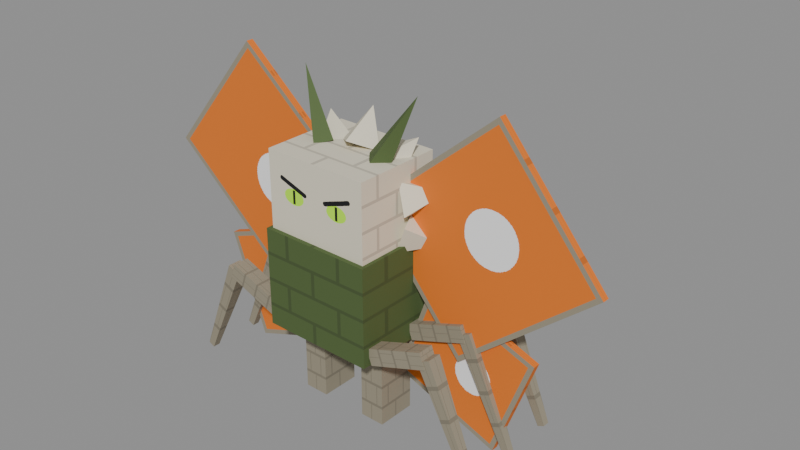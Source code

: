 # Source: brainmon_02.blend  (saved by Blender 5.2.45; exported with 4.5.12 LTS)
import bpy
from mathutils import Matrix  # noqa: F401  (used for matrix-valued properties, if any)

bpy.ops.wm.read_factory_settings(use_empty=True)
scene = bpy.context.scene
scene.name = 'Scene'

# ---- images (referenced by path relative to the original .blend; pixels are not part of the script)
import os
ASSET_DIR = os.environ.get("B2B_ASSET_DIR", "")  # directory of the original .blend (textures are referenced by path, not embedded)
HERE = os.path.dirname(os.path.abspath(__file__))  # packed textures are extracted next to this script under _unpacked/

def load_image(name, relpath, width, height, colorspace="sRGB"):
    """Load a texture the original file referenced (path relative to the .blend, or extracted next to this script)."""
    p = next((c for c in (os.path.join(HERE, relpath), os.path.join(ASSET_DIR, relpath)) if relpath and os.path.exists(c)), "")
    if p:
        img = bpy.data.images.load(p, check_existing=True)
        img.name = name
    else:  # same state as the original file: an image datablock whose file is absent (Cycles renders it pink)
        img = bpy.data.images.new(name, width, height)
        img.source = "FILE"
        img.filepath = "//" + (relpath or name)
    img.colorspace_settings.name = colorspace
    return img
img_tex_02 = load_image('tex_02', '_unpacked/tex_02.b1ab7559.png', 1024, 1024, 'sRGB')

# ---- materials (node trees are filled in below, after node groups)
mat_brainmon_02_moth_spider = bpy.data.materials.new('Brainmon_02_moth_spider')

# ---- material node trees
mat_brainmon_02_moth_spider.use_nodes = True; mat_brainmon_02_moth_spider.node_tree.nodes.clear()
_N = mat_brainmon_02_moth_spider.node_tree.nodes; _L = mat_brainmon_02_moth_spider.node_tree.links
n0 = _N.new('ShaderNodeBsdfPrincipled'); n0.name = 'Principled BSDF'; n0.location = (-200, 100)
n0.inputs[2].default_value = 0.8
n0.inputs[10].default_value = 0.005
n1 = _N.new('ShaderNodeOutputMaterial'); n1.name = 'Material Output'; n1.location = (200, 100)
n2 = _N.new('ShaderNodeTexImage'); n2.name = 'Image Texture'; n2.location = (0, 0)
n2.image = img_tex_02
n2.interpolation = 'Closest'
_L.new(n0.outputs[0], n1.inputs[0])
_L.new(n2.outputs[0], n0.inputs[0])
n1.is_active_output = True

# ---- meshes
me_brainmon_02_moth_spider = bpy.data.meshes.new('Brainmon_02_moth_spider')
me_brainmon_02_moth_spider.from_pydata([(-0.32, -0.3825, 0.45), (-0.32, -0.3825, 1.0), (-0.32, 0.3825, 0.45), (-0.32, 0.3825, 1.0), (0.32, -0.3825, 0.45), (0.32, -0.3825, 1.0), (0.32, 0.3825, 0.45), (0.32, 0.3825, 1.0), (0.13, -0.2, -0.01), (0.13, -0.2, 0.46), (0.13, 0.02, -0.01), (0.13, 0.02, 0.46), (0.27, -0.2, -0.01), (0.27, -0.2, 0.46), (0.27, 0.02, -0.01), (0.27, 0.02, 0.46), (-0.27, -0.2, -0.01), (-0.27, -0.2, 0.46), (-0.27, 0.02, -0.01), (-0.27, 0.02, 0.46), (-0.13, -0.2, -0.01), (-0.13, -0.2, 0.46), (-0.13, 0.02, -0.01), (-0.13, 0.02, 0.46), (-0.3, -0.358, 0.925), (-0.3, -0.358, 1.425), (-0.3, 0.142, 0.925), (-0.3, 0.142, 1.425), (0.3, -0.358, 0.925), (0.3, -0.358, 1.425), (0.3, 0.142, 0.925), (0.3, 0.142, 1.425), (-0.15, 0.4388, 0.8149), (-0.1171, -0.102, 1.435), (0.18, -0.03936, 1.391), (-0.12, 0.5299, 0.511), (0.2429, -0.114, 1.375), (-0.18, -0.03936, 1.391), (0.18, -0.1766, 1.419), (0.3469, -0.1162, 1.115), (0.1171, -0.102, 1.435), (0.3561, -0.03756, 1.757), (0.2819, -0.1008, 0.9586), (-0.18, -0.1766, 1.419), (0.3493, -0.1222, 1.176), (-0.2429, -0.114, 1.375), (-0.3561, -0.03756, 1.757), (0.2874, 0.02671, 1.123), (0.2819, 0.03475, 1.157), (0.2806, -0.0669, 1.312), (0.2169, 0.05025, 1.001), (0.45, 0.05644, 0.9965), (0.1791, 0.06884, 1.303), (0.2874, -0.09271, 1.332), (0.12, -0.033, 1.42), (0.2255, 0.05619, 1.279), (0.4588, 0.05644, 1.279), (1.837e-17, 0.07433, 1.366), (0.1791, -0.1348, 1.43), (-0.0777, 0.0009049, 1.421), (0.0777, 0.0009049, 1.421), (0.286, 0.05644, 1.51), (-0.1791, 0.06884, 1.303), (1.837e-17, -0.1403, 1.474), (-0.2255, 0.05619, 1.279), (-0.12, -0.033, 1.42), (2.932e-17, 0.05644, 1.599), (-0.2874, 0.02671, 1.123), (-0.1791, -0.1348, 1.43), (-0.2169, 0.05025, 1.001), (-0.2806, -0.0669, 1.312), (-0.286, 0.05644, 1.51), (-0.2819, -0.1008, 0.9586), (-0.2874, -0.09271, 1.332), (0.15, 0.4388, 0.8149), (-0.3493, -0.1222, 1.176), (-0.4588, 0.05644, 1.279), (-0.15, 0.3612, 0.5251), (-0.2819, 0.03475, 1.157), (-0.12, 0.592, 0.7428), (-0.3469, -0.1162, 1.115), (-0.45, 0.05644, 0.9965), (0.12, 0.592, 0.7428), (0.15, 0.3612, 0.5251), (0.12, 0.5299, 0.511), (-0.12, 0.441, 0.5069), (-0.12, 0.441, 0.7469), (-0.12, 0.681, 0.5069), (-0.12, 0.681, 0.7469), (0.12, 0.441, 0.5069), (0.12, 0.441, 0.7469), (0.12, 0.681, 0.5069), (0.12, 0.681, 0.7469), (-0.12, 0.6117, 0.7356), (-0.09, 0.7501, 0.638), (-0.12, 0.5103, 0.5181), (-0.09, 0.674, 0.4749), (0.12, 0.6117, 0.7356), (0.09, 0.7501, 0.638), (0.12, 0.5103, 0.5181), (0.09, 0.674, 0.4749), (-0.09, 0.622, 0.4664), (-0.09, 0.622, 0.6464), (-0.09, 0.802, 0.4664), (-0.09, 0.802, 0.6464), (0.09, 0.622, 0.4664), (0.09, 0.622, 0.6464), (0.09, 0.802, 0.4664), (0.09, 0.802, 0.6464), (-0.09, 0.7637, 0.6302), (-0.06, 0.883, 0.51), (-0.09, 0.6604, 0.4827), (-0.06, 0.8141, 0.4117), (0.09, 0.7637, 0.6302), (0.06, 0.883, 0.51), (0.09, 0.6604, 0.4827), (0.06, 0.8141, 0.4117), (0.6093, -0.02, 0.4353), (0.03075, -0.02, 1.125), (0.6093, 0.02, 0.4353), (0.03075, 0.02, 1.125), (1.375, -0.02, 1.078), (0.7968, -0.02, 1.768), (1.375, 0.02, 1.078), (0.7968, 0.02, 1.768), (-1.375, -0.02, 1.078), (-0.7968, -0.02, 1.768), (-1.375, 0.02, 1.078), (-0.7968, 0.02, 1.768), (-0.6093, -0.02, 0.4353), (-0.03075, -0.02, 1.125), (-0.6093, 0.02, 0.4353), (-0.03075, 0.02, 1.125), (0.2123, 0.0, 0.214), (0.4277, 0.0, 0.806), (0.2123, 0.04, 0.214), (0.4277, 0.04, 0.806), (0.8231, 0.0, -0.008316), (1.039, 0.0, 0.5837), (0.8231, 0.04, -0.008316), (1.039, 0.04, 0.5837), (-0.8231, 0.0, -0.008316), (-1.039, 0.0, 0.5837), (-0.8231, 0.04, -0.008316), (-1.039, 0.04, 0.5837), (-0.2123, 0.0, 0.214), (-0.4277, 0.0, 0.806), (-0.2123, 0.04, 0.214), (-0.4277, 0.04, 0.806), (0.3354, -0.345, 0.4577), (0.6654, -0.345, 0.5777), (0.3046, -0.345, 0.5423), (0.6346, -0.345, 0.6623), (0.3354, -0.255, 0.4577), (0.6654, -0.255, 0.5777), (0.3046, -0.255, 0.5423), (0.6346, -0.255, 0.6623), (0.6136, -0.26, 0.6034), (0.9018, -0.28, 0.02168), (0.6136, -0.34, 0.6034), (0.9018, -0.32, 0.02168), (0.6864, -0.26, 0.6366), (0.9382, -0.28, 0.03832), (0.6864, -0.34, 0.6366), (0.9382, -0.32, 0.03832), (0.3354, -0.045, 0.4577), (0.6654, -0.045, 0.5777), (0.3046, -0.045, 0.5423), (0.6346, -0.045, 0.6623), (0.3354, 0.045, 0.4577), (0.6654, 0.045, 0.5777), (0.3046, 0.045, 0.5423), (0.6346, 0.045, 0.6623), (0.6136, 0.04, 0.6034), (0.9018, 0.02, 0.02168), (0.6136, -0.04, 0.6034), (0.9018, -0.02, 0.02168), (0.6864, 0.04, 0.6366), (0.9382, 0.02, 0.03832), (0.6864, -0.04, 0.6366), (0.9382, -0.02, 0.03832), (0.3354, 0.255, 0.4577), (0.6654, 0.255, 0.5777), (0.3046, 0.255, 0.5423), (0.6346, 0.255, 0.6623), (0.3354, 0.345, 0.4577), (0.6654, 0.345, 0.5777), (0.3046, 0.345, 0.5423), (0.6346, 0.345, 0.6623), (0.6136, 0.34, 0.6034), (0.9018, 0.32, 0.02168), (0.6136, 0.26, 0.6034), (0.9018, 0.28, 0.02168), (0.6864, 0.34, 0.6366), (0.9382, 0.32, 0.03832), (0.6864, 0.26, 0.6366), (0.9382, 0.28, 0.03832), (-0.3046, -0.345, 0.5423), (-0.6346, -0.345, 0.6623), (-0.3354, -0.345, 0.4577), (-0.6654, -0.345, 0.5777), (-0.3046, -0.255, 0.5423), (-0.6346, -0.255, 0.6623), (-0.3354, -0.255, 0.4577), (-0.6654, -0.255, 0.5777), (-0.6864, -0.26, 0.6366), (-0.9382, -0.28, 0.03832), (-0.6864, -0.34, 0.6366), (-0.9382, -0.32, 0.03832), (-0.6136, -0.26, 0.6034), (-0.9018, -0.28, 0.02168), (-0.6136, -0.34, 0.6034), (-0.9018, -0.32, 0.02168), (-0.3046, -0.045, 0.5423), (-0.6346, -0.045, 0.6623), (-0.3354, -0.045, 0.4577), (-0.6654, -0.045, 0.5777), (-0.3046, 0.045, 0.5423), (-0.6346, 0.045, 0.6623), (-0.3354, 0.045, 0.4577), (-0.6654, 0.045, 0.5777), (-0.6864, 0.04, 0.6366), (-0.9382, 0.02, 0.03832), (-0.6864, -0.04, 0.6366), (-0.9382, -0.02, 0.03832), (-0.6136, 0.04, 0.6034), (-0.9018, 0.02, 0.02168), (-0.6136, -0.04, 0.6034), (-0.9018, -0.02, 0.02168), (-0.3046, 0.255, 0.5423), (-0.6346, 0.255, 0.6623), (-0.3354, 0.255, 0.4577), (-0.6654, 0.255, 0.5777), (-0.3046, 0.345, 0.5423), (-0.6346, 0.345, 0.6623), (-0.3354, 0.345, 0.4577), (-0.6654, 0.345, 0.5777), (-0.6864, 0.34, 0.6366), (-0.9382, 0.32, 0.03832), (-0.6864, 0.26, 0.6366), (-0.9382, 0.28, 0.03832), (-0.6136, 0.34, 0.6034), (-0.9018, 0.32, 0.02168), (-0.6136, 0.26, 0.6034), (-0.9018, 0.28, 0.02168)], [], [(0, 1, 3, 2), (2, 3, 7, 6), (6, 7, 5, 4), (4, 5, 1, 0), (2, 6, 4, 0), (7, 3, 1, 5), (8, 9, 11, 10), (10, 11, 15, 14), (14, 15, 13, 12), (12, 13, 9, 8), (10, 14, 12, 8), (15, 11, 9, 13), (16, 17, 19, 18), (18, 19, 23, 22), (22, 23, 21, 20), (20, 21, 17, 16), (18, 22, 20, 16), (23, 19, 17, 21), (24, 25, 27, 26), (26, 27, 31, 30), (30, 31, 29, 28), (28, 29, 25, 24), (26, 30, 28, 24), (31, 27, 25, 29), (37, 46, 33), (33, 46, 43), (34, 41, 36), (74, 82, 79, 32), (77, 83, 74, 32), (36, 41, 38), (42, 51, 39), (34, 36, 38, 40), (38, 41, 40), (39, 51, 48), (47, 56, 44), (40, 41, 34), (33, 43, 45, 37), (43, 46, 45), (44, 56, 53), (52, 61, 49), (45, 46, 37), (39, 48, 50, 42), (48, 51, 50), (49, 61, 58), (57, 66, 54), (50, 51, 42), (44, 53, 55, 47), (53, 56, 55), (54, 66, 63), (62, 71, 59), (55, 56, 47), (49, 58, 60, 52), (58, 61, 60), (59, 71, 68), (67, 76, 64), (60, 61, 52), (54, 63, 65, 57), (63, 66, 65), (64, 76, 73), (72, 81, 69), (65, 66, 57), (59, 68, 70, 62), (68, 71, 70), (69, 81, 78), (83, 84, 82, 74), (70, 71, 62), (64, 73, 75, 67), (73, 76, 75), (84, 35, 79, 82), (32, 79, 35, 77), (75, 76, 67), (69, 78, 80, 72), (78, 81, 80), (77, 35, 84, 83), (85, 86, 88, 87), (80, 81, 72), (87, 88, 92, 91), (91, 92, 90, 89), (89, 90, 86, 85), (87, 91, 89, 85), (92, 88, 86, 90), (93, 94, 96, 95), (95, 96, 100, 99), (99, 100, 98, 97), (97, 98, 94, 93), (95, 99, 97, 93), (100, 96, 94, 98), (101, 102, 104, 103), (103, 104, 108, 107), (107, 108, 106, 105), (105, 106, 102, 101), (103, 107, 105, 101), (108, 104, 102, 106), (109, 110, 112, 111), (111, 112, 116, 115), (115, 116, 114, 113), (113, 114, 110, 109), (111, 115, 113, 109), (116, 112, 110, 114), (117, 118, 120, 119), (119, 120, 124, 123), (123, 124, 122, 121), (121, 122, 118, 117), (119, 123, 121, 117), (124, 120, 118, 122), (125, 126, 128, 127), (127, 128, 132, 131), (131, 132, 130, 129), (129, 130, 126, 125), (127, 131, 129, 125), (132, 128, 126, 130), (133, 134, 136, 135), (135, 136, 140, 139), (139, 140, 138, 137), (137, 138, 134, 133), (135, 139, 137, 133), (140, 136, 134, 138), (141, 142, 144, 143), (143, 144, 148, 147), (147, 148, 146, 145), (145, 146, 142, 141), (143, 147, 145, 141), (148, 144, 142, 146), (149, 150, 152, 151), (151, 152, 156, 155), (155, 156, 154, 153), (153, 154, 150, 149), (151, 155, 153, 149), (156, 152, 150, 154), (157, 158, 160, 159), (159, 160, 164, 163), (163, 164, 162, 161), (161, 162, 158, 157), (159, 163, 161, 157), (164, 160, 158, 162), (165, 166, 168, 167), (167, 168, 172, 171), (171, 172, 170, 169), (169, 170, 166, 165), (167, 171, 169, 165), (172, 168, 166, 170), (173, 174, 176, 175), (175, 176, 180, 179), (179, 180, 178, 177), (177, 178, 174, 173), (175, 179, 177, 173), (180, 176, 174, 178), (181, 182, 184, 183), (183, 184, 188, 187), (187, 188, 186, 185), (185, 186, 182, 181), (183, 187, 185, 181), (188, 184, 182, 186), (189, 190, 192, 191), (191, 192, 196, 195), (195, 196, 194, 193), (193, 194, 190, 189), (191, 195, 193, 189), (196, 192, 190, 194), (197, 198, 200, 199), (199, 200, 204, 203), (203, 204, 202, 201), (201, 202, 198, 197), (199, 203, 201, 197), (204, 200, 198, 202), (205, 206, 208, 207), (207, 208, 212, 211), (211, 212, 210, 209), (209, 210, 206, 205), (207, 211, 209, 205), (212, 208, 206, 210), (213, 214, 216, 215), (215, 216, 220, 219), (219, 220, 218, 217), (217, 218, 214, 213), (215, 219, 217, 213), (220, 216, 214, 218), (221, 222, 224, 223), (223, 224, 228, 227), (227, 228, 226, 225), (225, 226, 222, 221), (223, 227, 225, 221), (228, 224, 222, 226), (229, 230, 232, 231), (231, 232, 236, 235), (235, 236, 234, 233), (233, 234, 230, 229), (231, 235, 233, 229), (236, 232, 230, 234), (237, 238, 240, 239), (239, 240, 244, 243), (243, 244, 242, 241), (241, 242, 238, 237), (239, 243, 241, 237), (244, 240, 238, 242)])
_uv = me_brainmon_02_moth_spider.uv_layers.new(name='UVMap')
_uv.uv.foreach_set('vector', [0.03027, 0.0009766, 0.03027, 0.03027, 0.0009766, 0.03027, 0.0009766, 0.0009766, 0.03027, 0.0009766, 0.03027, 0.03027, 0.0009766, 0.03027, 0.0009766, 0.0009766, 0.03027, 0.0009766, 0.03027, 0.03027, 0.0009766, 0.03027, 0.0009766, 0.0009766, 0.03027, 0.0009766, 0.03027, 0.03027, 0.0009766, 0.03027, 0.0009766, 0.0009766, 0.06348, 0.0009766, 0.09277, 0.0009766, 0.09277, 0.03027, 0.06348, 0.03027, 0.03027, 0.03027, 0.0009766, 0.03027, 0.0009766, 0.0009766, 0.03027, 0.0009766, 0.06152, 0.0009766, 0.06152, 0.03027, 0.03223, 0.03027, 0.03223, 0.0009766, 0.06152, 0.0009766, 0.06152, 0.03027, 0.03223, 0.03027, 0.03223, 0.0009766, 0.06152, 0.0009766, 0.06152, 0.03027, 0.03223, 0.03027, 0.03223, 0.0009766, 0.06152, 0.0009766, 0.06152, 0.03027, 0.03223, 0.03027, 0.03223, 0.0009766, 0.03223, 0.0009766, 0.06152, 0.0009766, 0.06152, 0.03027, 0.03223, 0.03027, 0.06152, 0.03027, 0.03223, 0.03027, 0.03223, 0.0009766, 0.06152, 0.0009766, 0.06152, 0.0009766, 0.06152, 0.03027, 0.03223, 0.03027, 0.03223, 0.0009766, 0.06152, 0.0009766, 0.06152, 0.03027, 0.03223, 0.03027, 0.03223, 0.0009766, 0.06152, 0.0009766, 0.06152, 0.03027, 0.03223, 0.03027, 0.03223, 0.0009766, 0.06152, 0.0009766, 0.06152, 0.03027, 0.03223, 0.03027, 0.03223, 0.0009766, 0.03223, 0.0009766, 0.06152, 0.0009766, 0.06152, 0.03027, 0.03223, 0.03027, 0.06152, 0.03027, 0.03223, 0.03027, 0.03223, 0.0009766, 0.06152, 0.0009766, 0.09277, 0.0009766, 0.09277, 0.03027, 0.06348, 0.03027, 0.06348, 0.0009766, 0.09277, 0.0009766, 0.09277, 0.03027, 0.06348, 0.03027, 0.06348, 0.0009766, 0.09277, 0.0009766, 0.09277, 0.03027, 0.06348, 0.03027, 0.06348, 0.0009766, 0.3037, 0.2539, 0.3037, 0.5039, 0.003906, 0.5039, 0.003906, 0.2539, 0.06348, 0.0009766, 0.09277, 0.0009766, 0.09277, 0.03027, 0.06348, 0.03027, 0.09277, 0.03027, 0.06348, 0.03027, 0.06348, 0.0009766, 0.09277, 0.0009766, 0.01123, 0.01123, 0.01123, 0.01123, 0.01123, 0.01123, 0.01123, 0.01123, 0.01123, 0.01123, 0.01123, 0.01123, 0.01123, 0.01123, 0.01123, 0.01123, 0.01123, 0.01123, 0.03027, 0.0009766, 0.02734, 0.03027, 0.003906, 0.03027, 0.0009766, 0.0009766, 0.0009766, 0.0009766, 0.03027, 0.0009766, 0.03027, 0.03027, 0.0009766, 0.03027, 0.01123, 0.01123, 0.01123, 0.01123, 0.01123, 0.01123, 0.07373, 0.01123, 0.07373, 0.01123, 0.07373, 0.01123, 0.01123, 0.01123, 0.01123, 0.01123, 0.01123, 0.01123, 0.01123, 0.01123, 0.01123, 0.01123, 0.01123, 0.01123, 0.01123, 0.01123, 0.07373, 0.01123, 0.07373, 0.01123, 0.07373, 0.01123, 0.07373, 0.01123, 0.07373, 0.01123, 0.07373, 0.01123, 0.01123, 0.01123, 0.01123, 0.01123, 0.01123, 0.01123, 0.01123, 0.01123, 0.01123, 0.01123, 0.01123, 0.01123, 0.01123, 0.01123, 0.01123, 0.01123, 0.01123, 0.01123, 0.01123, 0.01123, 0.07373, 0.01123, 0.07373, 0.01123, 0.07373, 0.01123, 0.07373, 0.01123, 0.07373, 0.01123, 0.07373, 0.01123, 0.01123, 0.01123, 0.01123, 0.01123, 0.01123, 0.01123, 0.07373, 0.01123, 0.07373, 0.01123, 0.07373, 0.01123, 0.07373, 0.01123, 0.07373, 0.01123, 0.07373, 0.01123, 0.07373, 0.01123, 0.07373, 0.01123, 0.07373, 0.01123, 0.07373, 0.01123, 0.07373, 0.01123, 0.07373, 0.01123, 0.07373, 0.01123, 0.07373, 0.01123, 0.07373, 0.01123, 0.07373, 0.01123, 0.07373, 0.01123, 0.07373, 0.01123, 0.07373, 0.01123, 0.07373, 0.01123, 0.07373, 0.01123, 0.07373, 0.01123, 0.07373, 0.01123, 0.07373, 0.01123, 0.07373, 0.01123, 0.07373, 0.01123, 0.07373, 0.01123, 0.07373, 0.01123, 0.07373, 0.01123, 0.07373, 0.01123, 0.07373, 0.01123, 0.07373, 0.01123, 0.07373, 0.01123, 0.07373, 0.01123, 0.07373, 0.01123, 0.07373, 0.01123, 0.07373, 0.01123, 0.07373, 0.01123, 0.07373, 0.01123, 0.07373, 0.01123, 0.07373, 0.01123, 0.07373, 0.01123, 0.07373, 0.01123, 0.07373, 0.01123, 0.07373, 0.01123, 0.07373, 0.01123, 0.07373, 0.01123, 0.07373, 0.01123, 0.07373, 0.01123, 0.07373, 0.01123, 0.07373, 0.01123, 0.07373, 0.01123, 0.07373, 0.01123, 0.07373, 0.01123, 0.07373, 0.01123, 0.07373, 0.01123, 0.07373, 0.01123, 0.07373, 0.01123, 0.07373, 0.01123, 0.07373, 0.01123, 0.07373, 0.01123, 0.07373, 0.01123, 0.07373, 0.01123, 0.07373, 0.01123, 0.07373, 0.01123, 0.07373, 0.01123, 0.07373, 0.01123, 0.07373, 0.01123, 0.07373, 0.01123, 0.07373, 0.01123, 0.07373, 0.01123, 0.07373, 0.01123, 0.07373, 0.01123, 0.07373, 0.01123, 0.03027, 0.0009766, 0.02734, 0.03027, 0.003906, 0.03027, 0.0009766, 0.0009766, 0.07373, 0.01123, 0.07373, 0.01123, 0.07373, 0.01123, 0.07373, 0.01123, 0.07373, 0.01123, 0.07373, 0.01123, 0.07373, 0.01123, 0.07373, 0.01123, 0.07373, 0.01123, 0.07373, 0.01123, 0.02734, 0.02734, 0.003906, 0.02734, 0.003906, 0.003906, 0.02734, 0.003906, 0.03027, 0.0009766, 0.02734, 0.03027, 0.003906, 0.03027, 0.0009766, 0.0009766, 0.07373, 0.01123, 0.07373, 0.01123, 0.07373, 0.01123, 0.07373, 0.01123, 0.07373, 0.01123, 0.07373, 0.01123, 0.07373, 0.01123, 0.07373, 0.01123, 0.07373, 0.01123, 0.07373, 0.01123, 0.03027, 0.0009766, 0.02734, 0.03027, 0.003906, 0.03027, 0.0009766, 0.0009766, 0.03027, 0.0009766, 0.03027, 0.03027, 0.0009766, 0.03027, 0.0009766, 0.0009766, 0.07373, 0.01123, 0.07373, 0.01123, 0.07373, 0.01123, 0.03027, 0.0009766, 0.03027, 0.03027, 0.0009766, 0.03027, 0.0009766, 0.0009766, 0.03027, 0.0009766, 0.03027, 0.03027, 0.0009766, 0.03027, 0.0009766, 0.0009766, 0.03027, 0.0009766, 0.03027, 0.03027, 0.0009766, 0.03027, 0.0009766, 0.0009766, 0.0009766, 0.0009766, 0.03027, 0.0009766, 0.03027, 0.03027, 0.0009766, 0.03027, 0.03027, 0.03027, 0.0009766, 0.03027, 0.0009766, 0.0009766, 0.03027, 0.0009766, 0.06152, 0.0009766, 0.05786, 0.03027, 0.03589, 0.03027, 0.03223, 0.0009766, 0.06152, 0.0009766, 0.05786, 0.03027, 0.03589, 0.03027, 0.03223, 0.0009766, 0.06152, 0.0009766, 0.05786, 0.03027, 0.03589, 0.03027, 0.03223, 0.0009766, 0.06152, 0.0009766, 0.05786, 0.03027, 0.03589, 0.03027, 0.03223, 0.0009766, 0.03223, 0.0009766, 0.06152, 0.0009766, 0.06152, 0.03027, 0.03223, 0.03027, 0.05786, 0.02661, 0.03589, 0.02661, 0.03589, 0.004639, 0.05786, 0.004639, 0.06152, 0.0009766, 0.06152, 0.03027, 0.03223, 0.03027, 0.03223, 0.0009766, 0.06152, 0.0009766, 0.06152, 0.03027, 0.03223, 0.03027, 0.03223, 0.0009766, 0.06152, 0.0009766, 0.06152, 0.03027, 0.03223, 0.03027, 0.03223, 0.0009766, 0.06152, 0.0009766, 0.06152, 0.03027, 0.03223, 0.03027, 0.03223, 0.0009766, 0.03223, 0.0009766, 0.06152, 0.0009766, 0.06152, 0.03027, 0.03223, 0.03027, 0.06152, 0.03027, 0.03223, 0.03027, 0.03223, 0.0009766, 0.06152, 0.0009766, 0.03027, 0.0009766, 0.02539, 0.03027, 0.005859, 0.03027, 0.0009766, 0.0009766, 0.03027, 0.0009766, 0.02539, 0.03027, 0.005859, 0.03027, 0.0009766, 0.0009766, 0.03027, 0.0009766, 0.02539, 0.03027, 0.005859, 0.03027, 0.0009766, 0.0009766, 0.03027, 0.0009766, 0.02539, 0.03027, 0.005859, 0.03027, 0.0009766, 0.0009766, 0.0009766, 0.0009766, 0.03027, 0.0009766, 0.03027, 0.03027, 0.0009766, 0.03027, 0.02539, 0.02539, 0.005859, 0.02539, 0.005859, 0.005859, 0.02539, 0.005859, 0.124, 0.0009766, 0.124, 0.03027, 0.09473, 0.03027, 0.09473, 0.0009766, 0.6045, 0.2539, 0.6045, 0.5176, 0.3115, 0.5176, 0.3115, 0.2539, 0.124, 0.0009766, 0.124, 0.03027, 0.09473, 0.03027, 0.09473, 0.0009766, 0.6045, 0.2539, 0.6045, 0.5176, 0.3115, 0.5176, 0.3115, 0.2539, 0.09473, 0.0009766, 0.124, 0.0009766, 0.124, 0.03027, 0.09473, 0.03027, 0.124, 0.03027, 0.09473, 0.03027, 0.09473, 0.0009766, 0.124, 0.0009766, 0.124, 0.0009766, 0.124, 0.03027, 0.09473, 0.03027, 0.09473, 0.0009766, 0.6045, 0.2539, 0.6045, 0.5176, 0.3115, 0.5176, 0.3115, 0.2539, 0.124, 0.0009766, 0.124, 0.03027, 0.09473, 0.03027, 0.09473, 0.0009766, 0.6045, 0.2539, 0.6045, 0.5176, 0.3115, 0.5176, 0.3115, 0.2539, 0.09473, 0.0009766, 0.124, 0.0009766, 0.124, 0.03027, 0.09473, 0.03027, 0.124, 0.03027, 0.09473, 0.03027, 0.09473, 0.0009766, 0.124, 0.0009766, 0.124, 0.0009766, 0.124, 0.03027, 0.09473, 0.03027, 0.09473, 0.0009766, 0.8027, 0.2539, 0.8027, 0.4385, 0.6123, 0.4385, 0.6123, 0.2539, 0.124, 0.0009766, 0.124, 0.03027, 0.09473, 0.03027, 0.09473, 0.0009766, 0.8027, 0.2539, 0.8027, 0.4385, 0.6123, 0.4385, 0.6123, 0.2539, 0.09473, 0.0009766, 0.124, 0.0009766, 0.124, 0.03027, 0.09473, 0.03027, 0.124, 0.03027, 0.09473, 0.03027, 0.09473, 0.0009766, 0.124, 0.0009766, 0.124, 0.0009766, 0.124, 0.03027, 0.09473, 0.03027, 0.09473, 0.0009766, 0.8027, 0.2539, 0.8027, 0.4385, 0.6123, 0.4385, 0.6123, 0.2539, 0.124, 0.0009766, 0.124, 0.03027, 0.09473, 0.03027, 0.09473, 0.0009766, 0.8027, 0.2539, 0.8027, 0.4385, 0.6123, 0.4385, 0.6123, 0.2539, 0.09473, 0.0009766, 0.124, 0.0009766, 0.124, 0.03027, 0.09473, 0.03027, 0.124, 0.03027, 0.09473, 0.03027, 0.09473, 0.0009766, 0.124, 0.0009766, 0.06152, 0.0009766, 0.06152, 0.03027, 0.03223, 0.03027, 0.03223, 0.0009766, 0.06152, 0.0009766, 0.06152, 0.03027, 0.03223, 0.03027, 0.03223, 0.0009766, 0.06152, 0.0009766, 0.06152, 0.03027, 0.03223, 0.03027, 0.03223, 0.0009766, 0.06152, 0.0009766, 0.06152, 0.03027, 0.03223, 0.03027, 0.03223, 0.0009766, 0.03223, 0.0009766, 0.06152, 0.0009766, 0.06152, 0.03027, 0.03223, 0.03027, 0.06152, 0.03027, 0.03223, 0.03027, 0.03223, 0.0009766, 0.06152, 0.0009766, 0.06152, 0.0009766, 0.0542, 0.03027, 0.03955, 0.03027, 0.03223, 0.0009766, 0.06152, 0.0009766, 0.0542, 0.03027, 0.03955, 0.03027, 0.03223, 0.0009766, 0.06152, 0.0009766, 0.0542, 0.03027, 0.03955, 0.03027, 0.03223, 0.0009766, 0.06152, 0.0009766, 0.0542, 0.03027, 0.03955, 0.03027, 0.03223, 0.0009766, 0.03223, 0.0009766, 0.06152, 0.0009766, 0.06152, 0.03027, 0.03223, 0.03027, 0.0542, 0.02295, 0.03955, 0.02295, 0.03955, 0.008301, 0.0542, 0.008301, 0.06152, 0.0009766, 0.06152, 0.03027, 0.03223, 0.03027, 0.03223, 0.0009766, 0.06152, 0.0009766, 0.06152, 0.03027, 0.03223, 0.03027, 0.03223, 0.0009766, 0.06152, 0.0009766, 0.06152, 0.03027, 0.03223, 0.03027, 0.03223, 0.0009766, 0.06152, 0.0009766, 0.06152, 0.03027, 0.03223, 0.03027, 0.03223, 0.0009766, 0.03223, 0.0009766, 0.06152, 0.0009766, 0.06152, 0.03027, 0.03223, 0.03027, 0.06152, 0.03027, 0.03223, 0.03027, 0.03223, 0.0009766, 0.06152, 0.0009766, 0.06152, 0.0009766, 0.0542, 0.03027, 0.03955, 0.03027, 0.03223, 0.0009766, 0.06152, 0.0009766, 0.0542, 0.03027, 0.03955, 0.03027, 0.03223, 0.0009766, 0.06152, 0.0009766, 0.0542, 0.03027, 0.03955, 0.03027, 0.03223, 0.0009766, 0.06152, 0.0009766, 0.0542, 0.03027, 0.03955, 0.03027, 0.03223, 0.0009766, 0.03223, 0.0009766, 0.06152, 0.0009766, 0.06152, 0.03027, 0.03223, 0.03027, 0.0542, 0.02295, 0.03955, 0.02295, 0.03955, 0.008301, 0.0542, 0.008301, 0.06152, 0.0009766, 0.06152, 0.03027, 0.03223, 0.03027, 0.03223, 0.0009766, 0.06152, 0.0009766, 0.06152, 0.03027, 0.03223, 0.03027, 0.03223, 0.0009766, 0.06152, 0.0009766, 0.06152, 0.03027, 0.03223, 0.03027, 0.03223, 0.0009766, 0.06152, 0.0009766, 0.06152, 0.03027, 0.03223, 0.03027, 0.03223, 0.0009766, 0.03223, 0.0009766, 0.06152, 0.0009766, 0.06152, 0.03027, 0.03223, 0.03027, 0.06152, 0.03027, 0.03223, 0.03027, 0.03223, 0.0009766, 0.06152, 0.0009766, 0.06152, 0.0009766, 0.0542, 0.03027, 0.03955, 0.03027, 0.03223, 0.0009766, 0.06152, 0.0009766, 0.0542, 0.03027, 0.03955, 0.03027, 0.03223, 0.0009766, 0.06152, 0.0009766, 0.0542, 0.03027, 0.03955, 0.03027, 0.03223, 0.0009766, 0.06152, 0.0009766, 0.0542, 0.03027, 0.03955, 0.03027, 0.03223, 0.0009766, 0.03223, 0.0009766, 0.06152, 0.0009766, 0.06152, 0.03027, 0.03223, 0.03027, 0.0542, 0.02295, 0.03955, 0.02295, 0.03955, 0.008301, 0.0542, 0.008301, 0.06152, 0.0009766, 0.06152, 0.03027, 0.03223, 0.03027, 0.03223, 0.0009766, 0.06152, 0.0009766, 0.06152, 0.03027, 0.03223, 0.03027, 0.03223, 0.0009766, 0.06152, 0.0009766, 0.06152, 0.03027, 0.03223, 0.03027, 0.03223, 0.0009766, 0.06152, 0.0009766, 0.06152, 0.03027, 0.03223, 0.03027, 0.03223, 0.0009766, 0.03223, 0.0009766, 0.06152, 0.0009766, 0.06152, 0.03027, 0.03223, 0.03027, 0.06152, 0.03027, 0.03223, 0.03027, 0.03223, 0.0009766, 0.06152, 0.0009766, 0.06152, 0.0009766, 0.0542, 0.03027, 0.03955, 0.03027, 0.03223, 0.0009766, 0.06152, 0.0009766, 0.0542, 0.03027, 0.03955, 0.03027, 0.03223, 0.0009766, 0.06152, 0.0009766, 0.0542, 0.03027, 0.03955, 0.03027, 0.03223, 0.0009766, 0.06152, 0.0009766, 0.0542, 0.03027, 0.03955, 0.03027, 0.03223, 0.0009766, 0.03223, 0.0009766, 0.06152, 0.0009766, 0.06152, 0.03027, 0.03223, 0.03027, 0.0542, 0.02295, 0.03955, 0.02295, 0.03955, 0.008301, 0.0542, 0.008301, 0.06152, 0.0009766, 0.06152, 0.03027, 0.03223, 0.03027, 0.03223, 0.0009766, 0.06152, 0.0009766, 0.06152, 0.03027, 0.03223, 0.03027, 0.03223, 0.0009766, 0.06152, 0.0009766, 0.06152, 0.03027, 0.03223, 0.03027, 0.03223, 0.0009766, 0.06152, 0.0009766, 0.06152, 0.03027, 0.03223, 0.03027, 0.03223, 0.0009766, 0.03223, 0.0009766, 0.06152, 0.0009766, 0.06152, 0.03027, 0.03223, 0.03027, 0.06152, 0.03027, 0.03223, 0.03027, 0.03223, 0.0009766, 0.06152, 0.0009766, 0.06152, 0.0009766, 0.0542, 0.03027, 0.03955, 0.03027, 0.03223, 0.0009766, 0.06152, 0.0009766, 0.0542, 0.03027, 0.03955, 0.03027, 0.03223, 0.0009766, 0.06152, 0.0009766, 0.0542, 0.03027, 0.03955, 0.03027, 0.03223, 0.0009766, 0.06152, 0.0009766, 0.0542, 0.03027, 0.03955, 0.03027, 0.03223, 0.0009766, 0.03223, 0.0009766, 0.06152, 0.0009766, 0.06152, 0.03027, 0.03223, 0.03027, 0.0542, 0.02295, 0.03955, 0.02295, 0.03955, 0.008301, 0.0542, 0.008301, 0.06152, 0.0009766, 0.06152, 0.03027, 0.03223, 0.03027, 0.03223, 0.0009766, 0.06152, 0.0009766, 0.06152, 0.03027, 0.03223, 0.03027, 0.03223, 0.0009766, 0.06152, 0.0009766, 0.06152, 0.03027, 0.03223, 0.03027, 0.03223, 0.0009766, 0.06152, 0.0009766, 0.06152, 0.03027, 0.03223, 0.03027, 0.03223, 0.0009766, 0.03223, 0.0009766, 0.06152, 0.0009766, 0.06152, 0.03027, 0.03223, 0.03027, 0.06152, 0.03027, 0.03223, 0.03027, 0.03223, 0.0009766, 0.06152, 0.0009766, 0.06152, 0.0009766, 0.0542, 0.03027, 0.03955, 0.03027, 0.03223, 0.0009766, 0.06152, 0.0009766, 0.0542, 0.03027, 0.03955, 0.03027, 0.03223, 0.0009766, 0.06152, 0.0009766, 0.0542, 0.03027, 0.03955, 0.03027, 0.03223, 0.0009766, 0.06152, 0.0009766, 0.0542, 0.03027, 0.03955, 0.03027, 0.03223, 0.0009766, 0.03223, 0.0009766, 0.06152, 0.0009766, 0.06152, 0.03027, 0.03223, 0.03027, 0.0542, 0.02295, 0.03955, 0.02295, 0.03955, 0.008301, 0.0542, 0.008301])
me_brainmon_02_moth_spider.materials.append(mat_brainmon_02_moth_spider)
me_brainmon_02_moth_spider.update()

# ---- objects
ob_brainmon_02_moth_spider = bpy.data.objects.new('Brainmon_02_moth_spider', me_brainmon_02_moth_spider)

# ---- transforms, parenting, visibility, modifiers, constraints
ob_brainmon_02_moth_spider.location = (0.0, 0.0, 0.0)
ob_brainmon_02_moth_spider.rotation_euler = (0.0, 0.0, -0.02094)

# ---- collection membership
scene.collection.objects.link(ob_brainmon_02_moth_spider)

# ---- scene / render settings (as saved in the file)
scene.frame_start = 1; scene.frame_end = 49; scene.frame_set(1)
scene.render.engine = 'BLENDER_EEVEE_NEXT'
scene.render.bake_bias = 0.0
scene.render.bake_samples = 0
scene.render.compositor_device = 'GPU'
scene.eevee.use_volume_custom_range = False
scene.eevee.fast_gi_thickness_near = 0.1
scene.eevee.fast_gi_thickness_far = 0.0
scene.eevee.ray_tracing_options.screen_trace_thickness = 0.1
bpy.context.view_layer.update()

# ---- added for rendering (the .blend has no active camera and no usable light): camera, sun + grey world if the file has none
cam_auto = bpy.data.cameras.new('AutoCamera')
cam_auto.lens = 50.0
cam_auto.sensor_width = 36.0
cam_auto.clip_end = 1000.0
ob_auto_camera = bpy.data.objects.new('AutoCamera', cam_auto)
scene.collection.objects.link(ob_auto_camera)
ob_auto_camera.location = (3.29184, -3.69374, 3.50804)
ob_auto_camera.rotation_euler = (1.09748, -7.21219e-08, 0.694738)
scene.camera = ob_auto_camera
light_auto_sun = bpy.data.lights.new('AutoSun', 'SUN')
light_auto_sun.energy = 3.0
light_auto_sun.angle = 0.0523599
ob_auto_sun = bpy.data.objects.new('AutoSun', light_auto_sun)
scene.collection.objects.link(ob_auto_sun)
ob_auto_sun.rotation_euler = (0.872665, 0.174533, 0.523599)
if scene.world is None:
    world_auto = bpy.data.worlds.new('AutoWorld')
    world_auto.color = (0.3, 0.3, 0.3)
    scene.world = world_auto
bpy.context.view_layer.update()
